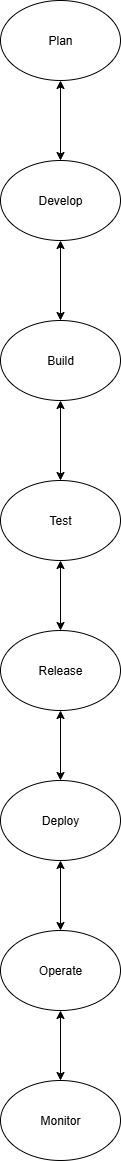

The diagram above was exported from draw.io. Its source (the exported page's mxGraphModel, read from the mxfile embedded in the PNG):
<mxGraphModel dx="1042" dy="562" grid="1" gridSize="10" guides="1" tooltips="1" connect="1" arrows="1" fold="1" page="1" pageScale="1" pageWidth="850" pageHeight="1100" math="0" shadow="0">
  <root>
    <mxCell id="0" />
    <mxCell id="1" parent="0" />
    <mxCell id="0ynB1Fia1LFTIc-AdWzn-1" value="Plan" style="ellipse;whiteSpace=wrap;html=1;" vertex="1" parent="1">
      <mxGeometry x="390" y="50" width="120" height="80" as="geometry" />
    </mxCell>
    <mxCell id="0ynB1Fia1LFTIc-AdWzn-2" value="Develop" style="ellipse;whiteSpace=wrap;html=1;" vertex="1" parent="1">
      <mxGeometry x="390" y="210" width="120" height="80" as="geometry" />
    </mxCell>
    <mxCell id="0ynB1Fia1LFTIc-AdWzn-3" value="" style="endArrow=classic;startArrow=classic;html=1;rounded=0;exitX=0.5;exitY=0;exitDx=0;exitDy=0;entryX=0.5;entryY=1;entryDx=0;entryDy=0;" edge="1" parent="1" source="0ynB1Fia1LFTIc-AdWzn-2" target="0ynB1Fia1LFTIc-AdWzn-1">
      <mxGeometry width="50" height="50" relative="1" as="geometry">
        <mxPoint x="410" y="220" as="sourcePoint" />
        <mxPoint x="460" y="170" as="targetPoint" />
      </mxGeometry>
    </mxCell>
    <mxCell id="0ynB1Fia1LFTIc-AdWzn-4" value="Build" style="ellipse;whiteSpace=wrap;html=1;" vertex="1" parent="1">
      <mxGeometry x="390" y="370" width="120" height="80" as="geometry" />
    </mxCell>
    <mxCell id="0ynB1Fia1LFTIc-AdWzn-5" value="" style="endArrow=classic;startArrow=classic;html=1;rounded=0;exitX=0.5;exitY=0;exitDx=0;exitDy=0;entryX=0.5;entryY=1;entryDx=0;entryDy=0;" edge="1" parent="1" source="0ynB1Fia1LFTIc-AdWzn-4" target="0ynB1Fia1LFTIc-AdWzn-2">
      <mxGeometry width="50" height="50" relative="1" as="geometry">
        <mxPoint x="420" y="350" as="sourcePoint" />
        <mxPoint x="470" y="300" as="targetPoint" />
      </mxGeometry>
    </mxCell>
    <mxCell id="0ynB1Fia1LFTIc-AdWzn-6" value="Test" style="ellipse;whiteSpace=wrap;html=1;" vertex="1" parent="1">
      <mxGeometry x="390" y="530" width="120" height="80" as="geometry" />
    </mxCell>
    <mxCell id="0ynB1Fia1LFTIc-AdWzn-7" value="" style="endArrow=classic;startArrow=classic;html=1;rounded=0;entryX=0.5;entryY=1;entryDx=0;entryDy=0;exitX=0.5;exitY=0;exitDx=0;exitDy=0;" edge="1" parent="1" source="0ynB1Fia1LFTIc-AdWzn-6" target="0ynB1Fia1LFTIc-AdWzn-4">
      <mxGeometry width="50" height="50" relative="1" as="geometry">
        <mxPoint x="450" y="520" as="sourcePoint" />
        <mxPoint x="450" y="460" as="targetPoint" />
      </mxGeometry>
    </mxCell>
    <mxCell id="0ynB1Fia1LFTIc-AdWzn-9" value="Release" style="ellipse;whiteSpace=wrap;html=1;" vertex="1" parent="1">
      <mxGeometry x="390" y="680" width="120" height="80" as="geometry" />
    </mxCell>
    <mxCell id="0ynB1Fia1LFTIc-AdWzn-10" value="" style="endArrow=classic;startArrow=classic;html=1;rounded=0;exitX=0.5;exitY=0;exitDx=0;exitDy=0;entryX=0.5;entryY=1;entryDx=0;entryDy=0;" edge="1" parent="1" source="0ynB1Fia1LFTIc-AdWzn-9" target="0ynB1Fia1LFTIc-AdWzn-6">
      <mxGeometry width="50" height="50" relative="1" as="geometry">
        <mxPoint x="420" y="670" as="sourcePoint" />
        <mxPoint x="460" y="620" as="targetPoint" />
      </mxGeometry>
    </mxCell>
    <mxCell id="0ynB1Fia1LFTIc-AdWzn-12" value="Deploy" style="ellipse;whiteSpace=wrap;html=1;" vertex="1" parent="1">
      <mxGeometry x="390" y="830" width="120" height="80" as="geometry" />
    </mxCell>
    <mxCell id="0ynB1Fia1LFTIc-AdWzn-13" value="" style="endArrow=classic;startArrow=classic;html=1;rounded=0;exitX=0.5;exitY=0;exitDx=0;exitDy=0;entryX=0.5;entryY=1;entryDx=0;entryDy=0;" edge="1" parent="1" source="0ynB1Fia1LFTIc-AdWzn-12" target="0ynB1Fia1LFTIc-AdWzn-9">
      <mxGeometry width="50" height="50" relative="1" as="geometry">
        <mxPoint x="420" y="820" as="sourcePoint" />
        <mxPoint x="470" y="770" as="targetPoint" />
      </mxGeometry>
    </mxCell>
    <mxCell id="0ynB1Fia1LFTIc-AdWzn-14" value="Operate" style="ellipse;whiteSpace=wrap;html=1;" vertex="1" parent="1">
      <mxGeometry x="390" y="980" width="120" height="80" as="geometry" />
    </mxCell>
    <mxCell id="0ynB1Fia1LFTIc-AdWzn-15" value="" style="endArrow=classic;startArrow=classic;html=1;rounded=0;exitX=0.5;exitY=0;exitDx=0;exitDy=0;entryX=0.5;entryY=1;entryDx=0;entryDy=0;" edge="1" parent="1" source="0ynB1Fia1LFTIc-AdWzn-14" target="0ynB1Fia1LFTIc-AdWzn-12">
      <mxGeometry width="50" height="50" relative="1" as="geometry">
        <mxPoint x="430" y="960" as="sourcePoint" />
        <mxPoint x="480" y="910" as="targetPoint" />
      </mxGeometry>
    </mxCell>
    <mxCell id="0ynB1Fia1LFTIc-AdWzn-16" value="Monitor" style="ellipse;whiteSpace=wrap;html=1;" vertex="1" parent="1">
      <mxGeometry x="390" y="1130" width="120" height="80" as="geometry" />
    </mxCell>
    <mxCell id="0ynB1Fia1LFTIc-AdWzn-17" value="" style="endArrow=classic;startArrow=classic;html=1;rounded=0;exitX=0.5;exitY=0;exitDx=0;exitDy=0;entryX=0.5;entryY=1;entryDx=0;entryDy=0;" edge="1" parent="1" source="0ynB1Fia1LFTIc-AdWzn-16" target="0ynB1Fia1LFTIc-AdWzn-14">
      <mxGeometry width="50" height="50" relative="1" as="geometry">
        <mxPoint x="430" y="1120" as="sourcePoint" />
        <mxPoint x="480" y="1070" as="targetPoint" />
      </mxGeometry>
    </mxCell>
  </root>
</mxGraphModel>